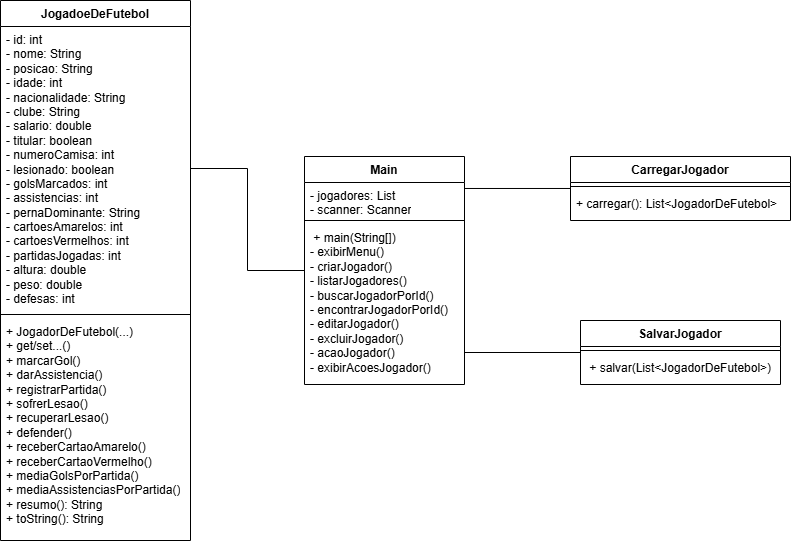

The diagram above was exported from draw.io. Its source (the exported page's mxGraphModel, read from the mxfile embedded in the PNG):
<mxGraphModel dx="1426" dy="785" grid="1" gridSize="10" guides="1" tooltips="1" connect="1" arrows="1" fold="1" page="1" pageScale="1" pageWidth="827" pageHeight="1169" math="0" shadow="0">
  <root>
    <mxCell id="0" />
    <mxCell id="1" parent="0" />
    <mxCell id="SXawdx6mo2yHxOIv5iwF-1" value="Main" style="swimlane;fontStyle=1;align=center;verticalAlign=top;childLayout=stackLayout;horizontal=1;startSize=26;horizontalStack=0;resizeParent=1;resizeParentMax=0;resizeLast=0;collapsible=1;marginBottom=0;whiteSpace=wrap;html=1;" parent="1" vertex="1">
      <mxGeometry x="334" y="471" width="160" height="228" as="geometry" />
    </mxCell>
    <mxCell id="SXawdx6mo2yHxOIv5iwF-2" value="- jogadores: List&lt;div&gt;- scanner: Scanner&lt;/div&gt;" style="text;strokeColor=none;fillColor=none;align=left;verticalAlign=top;spacingLeft=4;spacingRight=4;overflow=hidden;rotatable=0;points=[[0,0.5],[1,0.5]];portConstraint=eastwest;whiteSpace=wrap;html=1;" parent="SXawdx6mo2yHxOIv5iwF-1" vertex="1">
      <mxGeometry y="26" width="160" height="34" as="geometry" />
    </mxCell>
    <mxCell id="SXawdx6mo2yHxOIv5iwF-3" value="" style="line;strokeWidth=1;fillColor=none;align=left;verticalAlign=middle;spacingTop=-1;spacingLeft=3;spacingRight=3;rotatable=0;labelPosition=right;points=[];portConstraint=eastwest;strokeColor=inherit;" parent="SXawdx6mo2yHxOIv5iwF-1" vertex="1">
      <mxGeometry y="60" width="160" height="8" as="geometry" />
    </mxCell>
    <mxCell id="SXawdx6mo2yHxOIv5iwF-4" value="&lt;div&gt;&amp;nbsp;+ main(String[])&lt;/div&gt;&lt;div&gt;- exibirMenu()&lt;/div&gt;&lt;div&gt;- criarJogador()&lt;/div&gt;&lt;div&gt;- listarJogadores()&lt;/div&gt;&lt;div&gt;- buscarJogadorPorId()&lt;/div&gt;&lt;div&gt;- encontrarJogadorPorId()&lt;/div&gt;&lt;div&gt;- editarJogador()&lt;/div&gt;&lt;div&gt;- excluirJogador()&lt;/div&gt;&lt;div&gt;- acaoJogador()&amp;nbsp;&amp;nbsp;&lt;/div&gt;&lt;div&gt;- exibirAcoesJogador()&lt;/div&gt;" style="text;strokeColor=none;fillColor=none;align=left;verticalAlign=top;spacingLeft=4;spacingRight=4;overflow=hidden;rotatable=0;points=[[0,0.5],[1,0.5]];portConstraint=eastwest;whiteSpace=wrap;html=1;" parent="SXawdx6mo2yHxOIv5iwF-1" vertex="1">
      <mxGeometry y="68" width="160" height="160" as="geometry" />
    </mxCell>
    <mxCell id="SXawdx6mo2yHxOIv5iwF-5" value="JogadoeDeFutebol" style="swimlane;fontStyle=1;align=center;verticalAlign=top;childLayout=stackLayout;horizontal=1;startSize=26;horizontalStack=0;resizeParent=1;resizeParentMax=0;resizeLast=0;collapsible=1;marginBottom=0;whiteSpace=wrap;html=1;" parent="1" vertex="1">
      <mxGeometry x="30" y="315" width="190" height="540" as="geometry" />
    </mxCell>
    <mxCell id="SXawdx6mo2yHxOIv5iwF-6" value="&lt;div&gt;- id: int&amp;nbsp;&lt;/div&gt;&lt;div&gt;- nome: String&lt;/div&gt;&lt;div&gt;- posicao: String&lt;/div&gt;&lt;div&gt;- idade: int&lt;/div&gt;&lt;div&gt;- nacionalidade: String&lt;/div&gt;&lt;div&gt;- clube: String&lt;/div&gt;&lt;div&gt;- salario: double&amp;nbsp;&lt;/div&gt;&lt;div&gt;- titular: boolean&lt;/div&gt;&lt;div&gt;- numeroCamisa: int&amp;nbsp;&lt;/div&gt;&lt;div&gt;- lesionado: boolean&lt;/div&gt;&lt;div&gt;- golsMarcados: int&lt;/div&gt;&lt;div&gt;- assistencias: int&lt;/div&gt;&lt;div&gt;- pernaDominante: String&lt;/div&gt;&lt;div&gt;- cartoesAmarelos: int&lt;/div&gt;&lt;div&gt;- cartoesVermelhos: int&lt;/div&gt;&lt;div&gt;- partidasJogadas: int&lt;/div&gt;&lt;div&gt;- altura: double&lt;/div&gt;&lt;div&gt;- peso: double&lt;/div&gt;&lt;div&gt;- defesas: int&lt;/div&gt;" style="text;strokeColor=none;fillColor=none;align=left;verticalAlign=top;spacingLeft=4;spacingRight=4;overflow=hidden;rotatable=0;points=[[0,0.5],[1,0.5]];portConstraint=eastwest;whiteSpace=wrap;html=1;" parent="SXawdx6mo2yHxOIv5iwF-5" vertex="1">
      <mxGeometry y="26" width="190" height="284" as="geometry" />
    </mxCell>
    <mxCell id="SXawdx6mo2yHxOIv5iwF-7" value="" style="line;strokeWidth=1;fillColor=none;align=left;verticalAlign=middle;spacingTop=-1;spacingLeft=3;spacingRight=3;rotatable=0;labelPosition=right;points=[];portConstraint=eastwest;strokeColor=inherit;" parent="SXawdx6mo2yHxOIv5iwF-5" vertex="1">
      <mxGeometry y="310" width="190" height="8" as="geometry" />
    </mxCell>
    <mxCell id="SXawdx6mo2yHxOIv5iwF-8" value="&lt;div&gt;+ JogadorDeFutebol(...)&lt;/div&gt;&lt;div&gt;+ get/set...()&lt;/div&gt;&lt;div&gt;+ marcarGol()&amp;nbsp;&lt;/div&gt;&lt;div&gt;+ darAssistencia()&lt;/div&gt;&lt;div&gt;+ registrarPartida()&lt;/div&gt;&lt;div&gt;+ sofrerLesao()&amp;nbsp;&lt;/div&gt;&lt;div&gt;+ recuperarLesao()&amp;nbsp; &amp;nbsp;&amp;nbsp;&lt;/div&gt;&lt;div&gt;+ defender()&amp;nbsp; &amp;nbsp; &amp;nbsp; &amp;nbsp; &amp;nbsp; &amp;nbsp;&amp;nbsp;&lt;/div&gt;&lt;div&gt;+ receberCartaoAmarelo()&amp;nbsp;&lt;/div&gt;&lt;div&gt;+ receberCartaoVermelho()&lt;/div&gt;&lt;div&gt;+ mediaGolsPorPartida()&amp;nbsp;&amp;nbsp;&lt;/div&gt;&lt;div&gt;+ mediaAssistenciasPorPartida()&lt;/div&gt;&lt;div&gt;+ resumo(): String&amp;nbsp;&amp;nbsp;&lt;/div&gt;&lt;div&gt;+ toString(): String&lt;/div&gt;" style="text;strokeColor=none;fillColor=none;align=left;verticalAlign=top;spacingLeft=4;spacingRight=4;overflow=hidden;rotatable=0;points=[[0,0.5],[1,0.5]];portConstraint=eastwest;whiteSpace=wrap;html=1;" parent="SXawdx6mo2yHxOIv5iwF-5" vertex="1">
      <mxGeometry y="318" width="190" height="222" as="geometry" />
    </mxCell>
    <mxCell id="SXawdx6mo2yHxOIv5iwF-19" style="edgeStyle=orthogonalEdgeStyle;rounded=0;orthogonalLoop=1;jettySize=auto;html=1;entryX=1;entryY=0.176;entryDx=0;entryDy=0;entryPerimeter=0;endArrow=none;startFill=0;" parent="1" source="SXawdx6mo2yHxOIv5iwF-9" target="SXawdx6mo2yHxOIv5iwF-2" edge="1">
      <mxGeometry relative="1" as="geometry" />
    </mxCell>
    <mxCell id="SXawdx6mo2yHxOIv5iwF-9" value="CarregarJogador" style="swimlane;fontStyle=1;align=center;verticalAlign=top;childLayout=stackLayout;horizontal=1;startSize=26;horizontalStack=0;resizeParent=1;resizeParentMax=0;resizeLast=0;collapsible=1;marginBottom=0;whiteSpace=wrap;html=1;" parent="1" vertex="1">
      <mxGeometry x="600" y="471" width="220" height="64" as="geometry" />
    </mxCell>
    <mxCell id="SXawdx6mo2yHxOIv5iwF-11" value="" style="line;strokeWidth=1;fillColor=none;align=left;verticalAlign=middle;spacingTop=-1;spacingLeft=3;spacingRight=3;rotatable=0;labelPosition=right;points=[];portConstraint=eastwest;strokeColor=inherit;" parent="SXawdx6mo2yHxOIv5iwF-9" vertex="1">
      <mxGeometry y="26" width="220" height="8" as="geometry" />
    </mxCell>
    <mxCell id="SXawdx6mo2yHxOIv5iwF-12" value="+ carregar(): List&amp;lt;JogadorDeFutebol&amp;gt;&amp;nbsp;" style="text;strokeColor=none;fillColor=none;align=left;verticalAlign=top;spacingLeft=4;spacingRight=4;overflow=hidden;rotatable=0;points=[[0,0.5],[1,0.5]];portConstraint=eastwest;whiteSpace=wrap;html=1;" parent="SXawdx6mo2yHxOIv5iwF-9" vertex="1">
      <mxGeometry y="34" width="220" height="30" as="geometry" />
    </mxCell>
    <mxCell id="SXawdx6mo2yHxOIv5iwF-20" style="edgeStyle=orthogonalEdgeStyle;rounded=0;orthogonalLoop=1;jettySize=auto;html=1;entryX=1;entryY=0.8;entryDx=0;entryDy=0;entryPerimeter=0;endArrow=none;startFill=0;" parent="1" source="SXawdx6mo2yHxOIv5iwF-13" target="SXawdx6mo2yHxOIv5iwF-4" edge="1">
      <mxGeometry relative="1" as="geometry" />
    </mxCell>
    <mxCell id="SXawdx6mo2yHxOIv5iwF-13" value="SalvarJogador" style="swimlane;fontStyle=1;align=center;verticalAlign=top;childLayout=stackLayout;horizontal=1;startSize=26;horizontalStack=0;resizeParent=1;resizeParentMax=0;resizeLast=0;collapsible=1;marginBottom=0;whiteSpace=wrap;html=1;" parent="1" vertex="1">
      <mxGeometry x="610" y="635" width="200" height="64" as="geometry" />
    </mxCell>
    <mxCell id="SXawdx6mo2yHxOIv5iwF-15" value="" style="line;strokeWidth=1;fillColor=none;align=left;verticalAlign=middle;spacingTop=-1;spacingLeft=3;spacingRight=3;rotatable=0;labelPosition=right;points=[];portConstraint=eastwest;strokeColor=inherit;" parent="SXawdx6mo2yHxOIv5iwF-13" vertex="1">
      <mxGeometry y="26" width="200" height="8" as="geometry" />
    </mxCell>
    <mxCell id="SXawdx6mo2yHxOIv5iwF-16" value="&amp;nbsp;+ salvar(List&amp;lt;JogadorDeFutebol&amp;gt;)" style="text;strokeColor=none;fillColor=none;align=left;verticalAlign=top;spacingLeft=4;spacingRight=4;overflow=hidden;rotatable=0;points=[[0,0.5],[1,0.5]];portConstraint=eastwest;whiteSpace=wrap;html=1;" parent="SXawdx6mo2yHxOIv5iwF-13" vertex="1">
      <mxGeometry y="34" width="200" height="30" as="geometry" />
    </mxCell>
    <mxCell id="SXawdx6mo2yHxOIv5iwF-18" style="edgeStyle=orthogonalEdgeStyle;rounded=0;orthogonalLoop=1;jettySize=auto;html=1;endArrow=none;startFill=0;" parent="1" source="SXawdx6mo2yHxOIv5iwF-6" target="SXawdx6mo2yHxOIv5iwF-1" edge="1">
      <mxGeometry relative="1" as="geometry" />
    </mxCell>
  </root>
</mxGraphModel>